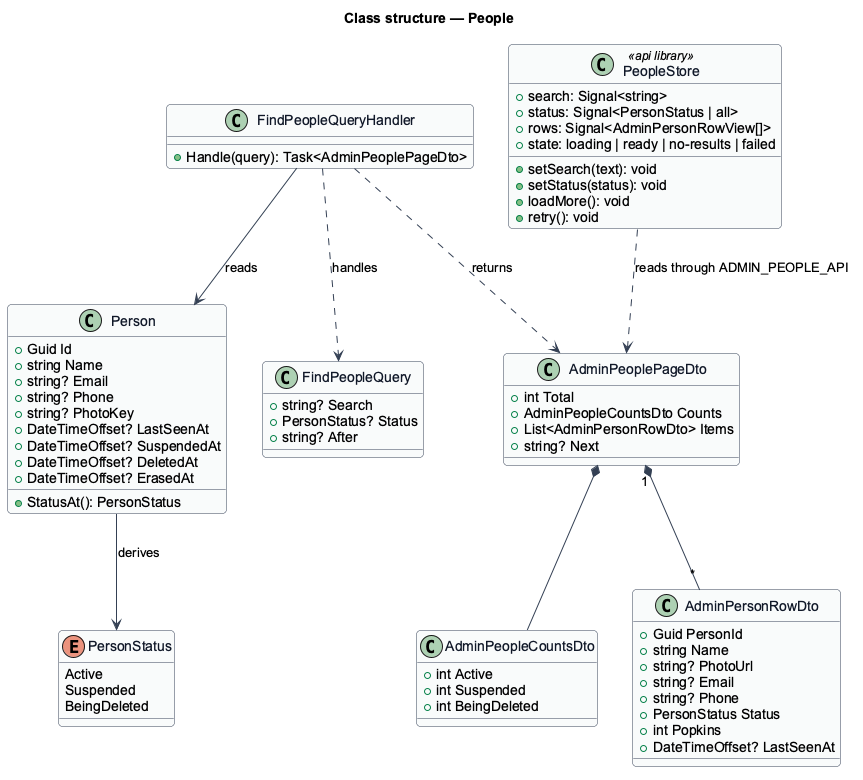

The diagram above was rendered by PlantUML. Its source (embedded in the PNG):
@startuml
skinparam backgroundColor #FFFFFF
skinparam shadowing false
skinparam roundcorner 8
skinparam defaultFontName Arial
skinparam ArrowColor #344054
skinparam class {
  BorderColor #344054
  FontColor #101828
  BackgroundColor #F9FAFB
}
title Class structure — People

enum PersonStatus {
  Active
  Suspended
  BeingDeleted
}
class Person {
  +Guid Id
  +string Name
  +string? Email
  +string? Phone
  +string? PhotoKey
  +DateTimeOffset? LastSeenAt
  +DateTimeOffset? SuspendedAt
  +DateTimeOffset? DeletedAt
  +DateTimeOffset? ErasedAt
  +StatusAt(): PersonStatus
}
class FindPeopleQuery {
  +string? Search
  +PersonStatus? Status
  +string? After
}
class FindPeopleQueryHandler {
  +Handle(query): Task<AdminPeoplePageDto>
}
class AdminPeoplePageDto {
  +int Total
  +AdminPeopleCountsDto Counts
  +List<AdminPersonRowDto> Items
  +string? Next
}
class AdminPeopleCountsDto {
  +int Active
  +int Suspended
  +int BeingDeleted
}
class AdminPersonRowDto {
  +Guid PersonId
  +string Name
  +string? PhotoUrl
  +string? Email
  +string? Phone
  +PersonStatus Status
  +int Popkins
  +DateTimeOffset? LastSeenAt
}
class PeopleStore <<api library>> {
  +search: Signal<string>
  +status: Signal<PersonStatus | all>
  +rows: Signal<AdminPersonRowView[]>
  +state: loading | ready | no-results | failed
  +setSearch(text): void
  +setStatus(status): void
  +loadMore(): void
  +retry(): void
}
FindPeopleQueryHandler ..> FindPeopleQuery : handles
FindPeopleQueryHandler --> Person : reads
FindPeopleQueryHandler ..> AdminPeoplePageDto : returns
AdminPeoplePageDto *-- AdminPeopleCountsDto
AdminPeoplePageDto "1" *-- "*" AdminPersonRowDto
Person --> PersonStatus : derives
PeopleStore ..> AdminPeoplePageDto : reads through ADMIN_PEOPLE_API
@enduml